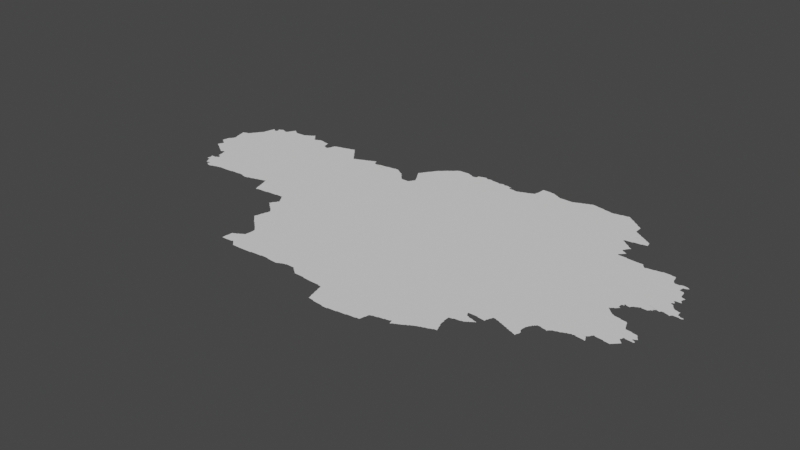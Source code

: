 # Source: kiev.blend  (saved by Blender 3.3.6; exported with 4.5.12 LTS)
import bpy
from mathutils import Matrix  # noqa: F401  (used for matrix-valued properties, if any)

bpy.ops.wm.read_factory_settings(use_empty=True)
scene = bpy.context.scene
scene.name = 'Scene'

# ---- collections
col_collection = bpy.data.collections.new('Collection'); scene.collection.children.link(col_collection)

# ---- node groups
ng_auto_smooth = bpy.data.node_groups.new('Auto Smooth', 'GeometryNodeTree')
_s = ng_auto_smooth.interface.new_socket(name='Geometry', in_out='OUTPUT', socket_type='NodeSocketGeometry')
_s = ng_auto_smooth.interface.new_socket(name='Geometry', in_out='INPUT', socket_type='NodeSocketGeometry')
_s = ng_auto_smooth.interface.new_socket(name='Angle', in_out='INPUT', socket_type='NodeSocketFloat')
_s.subtype = 'ANGLE'
_s.min_value = 0.0
_s.max_value = 3.142
ng_auto_smooth.is_modifier = True
_N = ng_auto_smooth.nodes; _L = ng_auto_smooth.links
n0 = _N.new('NodeGroupOutput'); n0.name = 'Group Output'; n0.location = (480, -100)
n1 = _N.new('NodeGroupInput'); n1.name = 'Group Input'; n1.location = (-420, -300)
n2 = _N.new('NodeGroupInput'); n2.name = 'Group Input.001'; n2.location = (-60, -100)
n3 = _N.new('GeometryNodeSetShadeSmooth'); n3.name = 'Set Shade Smooth'; n3.location = (120, -100)
n3.domain = 'EDGE'
n4 = _N.new('GeometryNodeSetShadeSmooth'); n4.name = 'Set Shade Smooth.001'; n4.location = (300, -100)
n5 = _N.new('GeometryNodeInputMeshEdgeAngle'); n5.name = 'Edge Angle'; n5.location = (-420, -220)
n6 = _N.new('GeometryNodeInputEdgeSmooth'); n6.name = 'Is Edge Smooth'; n6.location = (-60, -160)
n7 = _N.new('GeometryNodeInputShadeSmooth'); n7.name = 'Is Face Smooth'; n7.location = (-240, -340)
n8 = _N.new('FunctionNodeBooleanMath'); n8.name = 'Boolean Math'; n8.location = (-60, -220)
n9 = _N.new('FunctionNodeCompare'); n9.name = 'Compare'; n9.location = (-240, -180)
n9.operation = 'LESS_EQUAL'
_L.new(n5.outputs[0], n9.inputs[0])
_L.new(n4.outputs[0], n0.inputs[0])
_L.new(n1.outputs[1], n9.inputs[1])
_L.new(n9.outputs[0], n8.inputs[0])
_L.new(n7.outputs[0], n8.inputs[1])
_L.new(n2.outputs[0], n3.inputs[0])
_L.new(n6.outputs[0], n3.inputs[1])
_L.new(n3.outputs[0], n4.inputs[0])
_L.new(n8.outputs[0], n3.inputs[2])
n0.is_active_output = True

# ---- world
world_world = bpy.data.worlds.new('World'); scene.world = world_world
world_world.use_nodes = True; world_world.node_tree.nodes.clear()
_N = world_world.node_tree.nodes; _L = world_world.node_tree.links
n0 = _N.new('ShaderNodeOutputWorld'); n0.name = 'World Output'; n0.location = (300, 300)
n1 = _N.new('ShaderNodeBackground'); n1.name = 'Background'; n1.location = (10, 300)
n1.inputs[0].default_value = (0.05088, 0.05088, 0.05088, 1.0)
_L.new(n1.outputs[0], n0.inputs[0])
n0.is_active_output = True
world_world.color = (0.05088, 0.05088, 0.05088)
world_world.use_sun_shadow = False
world_world.sun_shadow_jitter_overblur = 0.0

# ---- meshes
me_mesh = bpy.data.meshes.new('Mesh')
me_mesh.from_pydata([(27.2, 50.56, -5.738e-08), (27.2, 50.61, -5.463e-08), (27.5, 50.24, -1.712e-07), (27.52, 50.23, -5.781e-08), (27.52, 50.23, -6.752e-08), (27.21, 50.55, -7.935e-08), (27.23, 50.54, -6.95e-08), (27.23, 50.55, -9.681e-08), (27.26, 50.4, 1.121e-07), (27.26, 50.4, -4.412e-08), (27.26, 50.52, -7.122e-08), (27.25, 50.53, -9.34e-08), (27.27, 50.39, -8.643e-08), (27.27, 50.41, -9.317e-08), (27.28, 50.44, -9.464e-08), (27.27, 50.51, -8.229e-08), (27.29, 50.45, -9.248e-08), (27.3, 50.48, -1.685e-07), (27.29, 50.5, -5.527e-08), (27.3, 50.5, -7.969e-08), (27.29, 50.51, -9.955e-08), (27.32, 50.36, -7.569e-08), (27.31, 50.37, -9.369e-08), (27.3, 50.48, -8.99e-08), (27.33, 50.35, -8.472e-08), (27.35, 50.34, -7.068e-08), (27.35, 50.35, -9.926e-08), (27.35, 50.42, -9.988e-08), (27.38, 50.32, -7.15e-08), (27.37, 50.33, -9.21e-08), (27.39, 50.31, -8.282e-08), (27.41, 50.3, -6.835e-08), (27.41, 50.31, -9.932e-08), (27.44, 50.28, -4.162e-08), (27.43, 50.29, -8.978e-08), (27.45, 50.27, -7.877e-08), (27.51, 50.81, -9.91e-08), (27.48, 50.26, -8.113e-08), (27.47, 50.27, -9.597e-08), (27.49, 50.25, -7.633e-08), (27.21, 50.61, -1.011e-07), (27.21, 50.66, -8.942e-08), (27.22, 50.68, -3.329e-08), (27.23, 50.69, -8.751e-08), (27.24, 50.7, -5.327e-08), (27.25, 50.71, -8.687e-08), (27.26, 50.73, -6.748e-08), (27.26, 50.82, -6.942e-08), (27.25, 50.89, -9.84e-08), (27.27, 50.73, -9.587e-08), (27.27, 50.75, -7.855e-08), (27.28, 50.77, -8.859e-08), (27.27, 50.81, -9.055e-08), (27.22, 50.98, -4.578e-08), (27.22, 51.01, -4.135e-08), (27.24, 50.9, -7.423e-08), (27.23, 50.97, -9.436e-08), (27.25, 51.01, -8.783e-08), (27.25, 51.02, -5.76e-08), (27.29, 51.03, -9.12e-08), (27.32, 51.04, -5.216e-08), (27.31, 51.03, -9.469e-08), (27.33, 51.05, -9.294e-08), (27.34, 51.07, -7.025e-08), (27.35, 51.07, -9.76e-08), (27.35, 51.09, -7.935e-08), (27.36, 51.1, -4.162e-08), (27.37, 51.11, -8.411e-08), (27.38, 51.12, -6.326e-08), (27.4, 51.15, -7.283e-08), (27.39, 51.13, -9.378e-08), (27.41, 51.15, -9.848e-08), (27.41, 51.17, -8.186e-08), (27.42, 51.18, -4.217e-08), (27.43, 51.19, -8.959e-08), (27.45, 51.21, -9.409e-08), (27.56, 49.91, -8.22e-08), (27.58, 49.9, -4.578e-08), (27.57, 49.91, -9.614e-08), (27.61, 49.9, -9.036e-08), (27.62, 49.87, -6.835e-08), (27.62, 49.88, -5.527e-08), (27.64, 49.84, -6.193e-08), (27.63, 49.85, -8.505e-08), (27.63, 49.89, -1.037e-07), (27.63, 49.89, -7.367e-08), (27.63, 49.88, -9.073e-08), (27.66, 49.8, -6.569e-08), (27.65, 49.83, -1.031e-07), (27.63, 49.87, -9.437e-08), (27.69, 49.8, -4.717e-08), (27.69, 49.81, -9.509e-08), (27.71, 49.77, -7.78e-08), (27.72, 49.78, -6.354e-08), (27.73, 49.76, -7.058e-08), (27.73, 49.77, -9.926e-08), (27.73, 49.79, -9.492e-08), (27.73, 49.81, -1.011e-07), (27.75, 49.75, -8.768e-08), (27.8, 49.73, -7.799e-08), (27.96, 50.63, -9.988e-08), (27.84, 49.74, -8.312e-08), (27.56, 49.94, -6.928e-08), (27.56, 49.99, -6.638e-08), (27.55, 50.01, -7.796e-08), (27.54, 50.24, -4.439e-08), (27.57, 49.95, -8.846e-08), (27.57, 49.99, -9.948e-08), (27.57, 50.01, -9.141e-08), (27.6, 50.19, -7.533e-08), (27.59, 50.25, -9.504e-08), (27.61, 50.01, -8.48e-08), (27.62, 50.09, -7.708e-08), (27.61, 50.19, -9.725e-08), (27.63, 50.01, -8.928e-08), (27.64, 50.02, -5.327e-08), (27.61, 50.16, -9.517e-08), (27.65, 50.03, -8.625e-08), (27.66, 50.08, -7.234e-08), (27.65, 50.09, -9.965e-08), (27.67, 50.03, -8.905e-08), (27.68, 50.05, -8.74e-08), (27.67, 50.07, -8.42e-08), (27.55, 50.25, -9.339e-08), (27.57, 50.25, -8.738e-08), (27.85, 49.75, -9.349e-08), (27.9, 49.76, -8.712e-08), (27.91, 49.77, -6.898e-08), (27.97, 49.78, -8.961e-08), (27.99, 49.78, -6.376e-08), (27.99, 49.79, -9.657e-08), (28.06, 49.79, -9.234e-08), (28.13, 49.79, -9.746e-08), (28.24, 49.8, -5.312e-08), (28.25, 49.81, -9.469e-08), (28.94, 50.37, -9.364e-08), (28.36, 49.81, -8.752e-08), (28.42, 49.82, -9.237e-08), (28.49, 49.81, -9.949e-08), (28.49, 49.8, -7.821e-08), (28.56, 49.79, -9.346e-08), (28.61, 49.8, -7.897e-08), (28.61, 49.81, -9.674e-08), (28.68, 49.82, -8.196e-08), (28.69, 49.83, -9.836e-08), (28.75, 49.84, -9.654e-08), (28.75, 49.85, -9.541e-08), (29.0, 49.6, -7.427e-08), (29.03, 49.6, -4.756e-08), (28.82, 49.86, -3.813e-08), (28.83, 49.87, -9.765e-08), (28.88, 49.88, -8.953e-08), (28.89, 49.89, -9.96e-08), (28.92, 49.84, -8.333e-08), (28.91, 49.89, -9.252e-08), (28.94, 49.78, -8.167e-08), (28.93, 49.83, -9.809e-08), (28.96, 49.71, -6.144e-08), (28.95, 49.77, -9.211e-08), (28.98, 49.64, -5.237e-08), (28.97, 49.69, -8.421e-08), (28.97, 49.71, -9.749e-08), (28.99, 49.63, -9.136e-08), (29.03, 49.61, -9.23e-08), (29.21, 49.62, -9.461e-08), (29.21, 49.63, -9.804e-08), (29.39, 49.64, -9.334e-08), (29.39, 49.65, -9.948e-08), (29.66, 48.94, -6.703e-08), (29.65, 48.95, -8.282e-08), (29.68, 48.92, -8.021e-08), (29.67, 48.93, -9.399e-08), (29.7, 48.9, -6.326e-08), (29.69, 48.91, -8.835e-08), (29.72, 48.88, -5.327e-08), (29.71, 48.89, -8.928e-08), (29.74, 48.86, -7.094e-08), (29.73, 48.87, -8.857e-08), (29.76, 48.84, -4.162e-08), (29.75, 48.85, -8.602e-08), (29.63, 49.28, -7.166e-08), (29.66, 48.98, -6.639e-08), (29.66, 49.26, -6.633e-08), (29.65, 49.27, -9.26e-08), (29.67, 48.99, -8.499e-08), (29.68, 49.06, -3.95e-08), (29.68, 49.24, -7.614e-08), (29.67, 49.25, -9.099e-08), (29.69, 49.07, -9.183e-08), (29.7, 49.22, -4.162e-08), (29.69, 49.23, -9.349e-08), (29.7, 49.13, -9.058e-08), (29.71, 49.13, -9.813e-08), (29.72, 49.19, -7.937e-08), (29.71, 49.21, -8.764e-08), (29.88, 49.35, -9.988e-08), (29.5, 49.38, -1.278e-07), (29.51, 49.38, -1.086e-07), (29.51, 49.39, -6.326e-08), (29.52, 49.39, -9.172e-08), (29.52, 49.41, -6.95e-08), (29.54, 49.36, -6.597e-08), (29.53, 49.37, -9.713e-08), (29.53, 49.41, -9.395e-08), (29.53, 49.43, -7.877e-08), (29.54, 49.44, -4.162e-08), (29.54, 49.59, -7.195e-08), (29.56, 49.34, -5.868e-08), (29.55, 49.35, -9.038e-08), (29.55, 49.45, -8.707e-08), (29.56, 49.46, -6.354e-08), (29.56, 49.56, -6.193e-08), (29.55, 49.57, -8.409e-08), (29.55, 49.59, -9.843e-08), (29.58, 49.32, -4.217e-08), (29.57, 49.33, -8.814e-08), (29.57, 49.47, -9.5e-08), (29.57, 49.49, -7.577e-08), (29.58, 49.52, -1.395e-07), (29.57, 49.55, -9.306e-08), (29.59, 49.31, -8.765e-08), (29.59, 49.49, -9.926e-08), (29.59, 49.51, -6.602e-08), (29.59, 49.51, 5.839e-08), (29.58, 49.5, -6.076e-08), (29.59, 49.52, -8.931e-08), (29.61, 49.29, -7.698e-08), (29.61, 49.31, -9.735e-08), (29.84, 49.81, -9.598e-08), (29.63, 49.29, -9.76e-08), (29.49, 49.65, -8.839e-08), (29.52, 49.62, -4.412e-08), (29.51, 49.63, -8.435e-08), (29.51, 49.65, -9.977e-08), (29.53, 49.61, -9.196e-08), (29.79, 48.21, -9.041e-08), (29.79, 48.28, -9.186e-08), (29.8, 48.32, -8.8e-08), (29.86, 48.21, -9.197e-08), (29.97, 48.23, -1.008e-07), (29.97, 48.22, -6.943e-08), (30.0, 48.22, -6.126e-08), (29.99, 48.23, -9.826e-08), (30.02, 48.2, -6.126e-08), (30.01, 48.21, -8.746e-08), (30.04, 48.18, -8.041e-08), (30.03, 48.19, -9.185e-08), (30.06, 48.16, -5.868e-08), (30.05, 48.17, -8.823e-08), (30.07, 48.15, -8.874e-08), (29.8, 48.38, -1.044e-07), (29.8, 48.37, -8.219e-08), (29.83, 48.39, -9.545e-08), (29.84, 48.4, -1.025e-07), (29.87, 48.41, -9.597e-08), (29.88, 48.42, -6.193e-08), (29.89, 48.43, -8.808e-08), (29.91, 48.43, -9.848e-08), (29.91, 48.44, -8.207e-08), (29.93, 48.45, -8.848e-08), (29.94, 48.46, -7.612e-08), (29.97, 48.47, -9.493e-08), (29.97, 48.49, -8.811e-08), (29.98, 48.56, -9.19e-08), (29.98, 48.63, -7.491e-08), (31.49, 50.71, -9.418e-08), (29.77, 48.83, -5.98e-08), (29.79, 48.81, -7.894e-08), (29.81, 48.79, -7.766e-08), (29.81, 48.81, -9.535e-08), (29.75, 48.95, -9.988e-08), (29.83, 48.77, -7.468e-08), (29.83, 48.79, -9.886e-08), (29.85, 48.76, -7.037e-08), (29.85, 48.77, -9.441e-08), (29.87, 48.74, -6.973e-08), (29.87, 48.75, -9.587e-08), (29.9, 48.72, -6.703e-08), (29.89, 48.73, -9.399e-08), (29.92, 48.7, -6.126e-08), (29.91, 48.71, -9.295e-08), (29.94, 48.68, -7.632e-08), (29.93, 48.69, -9.622e-08), (29.96, 48.66, -7.577e-08), (29.95, 48.67, -9.847e-08), (29.97, 48.65, -8.718e-08), (30.12, 48.15, -9.727e-08), (30.19, 48.15, -9.251e-08), (30.23, 48.38, -9.988e-08), (30.22, 48.15, -9.338e-08), (30.4, 48.16, -9.373e-08), (30.41, 48.17, -9.175e-08), (30.58, 48.18, -8.267e-08), (30.59, 48.19, -9.712e-08), (30.65, 48.19, -9.373e-08), (30.71, 48.19, -9.982e-08), (30.71, 48.18, -8.606e-08), (27.28, 50.38, -9.085e-08), (27.3, 50.49, -7.675e-08), (27.62, 49.89, 3.329e-08), (27.76, 49.74, -1.015e-07), (29.5, 49.38, 2.88e-07), (29.78, 48.82, 3.329e-08), (27.44, 51.2, -6.354e-08), (27.46, 51.23, -7.491e-08), (27.47, 51.23, -9.348e-08), (27.48, 51.3, -9.723e-08), (27.49, 51.31, -9.522e-08), (27.5, 51.38, -6.796e-08), (27.51, 51.39, -9.879e-08), (27.52, 51.44, -7.874e-08), (27.53, 51.43, -9.508e-08), (27.52, 51.44, -6.633e-08), (27.55, 51.41, -8.231e-08), (27.55, 51.42, -7.299e-08), (27.59, 51.4, -7.516e-08), (27.6, 51.46, -5.438e-08), (27.59, 51.47, -4.162e-08), (27.59, 51.48, -1.339e-07), (27.59, 51.47, -8.243e-08), (27.6, 51.48, -8.99e-08), (27.6, 51.48, -4.217e-08), (27.61, 51.41, -7.537e-08), (27.61, 51.43, -9.686e-08), (27.61, 51.45, -9.518e-08), (27.63, 51.49, -9.702e-08), (27.64, 51.5, -5.868e-08), (27.65, 51.51, -8.939e-08), (27.67, 51.51, -8.983e-08), (27.7, 51.5, -7.816e-08), (27.71, 51.49, -9.51e-08), (27.75, 51.48, -8.789e-08), (27.77, 51.49, -8.785e-08), (27.78, 51.51, -6.516e-08), (27.79, 51.51, -9.681e-08), (27.79, 51.53, -8.324e-08), (27.8, 51.54, -5.438e-08), (27.81, 51.55, -9.41e-08), (27.82, 51.58, -1.062e-07), (27.83, 51.59, -9.491e-08), (27.84, 51.61, -7.167e-08), (28.37, 51.48, -9.988e-08), (27.84, 51.62, -7.483e-08), (27.85, 51.62, -7.221e-08), (27.84, 51.62, -3.329e-08), (27.87, 51.6, -5.918e-08), (27.89, 51.59, -8.804e-08), (27.91, 51.57, -9.642e-08), (27.91, 51.58, -7.01e-08), (27.93, 51.57, -8.344e-08), (27.95, 51.56, -7.039e-08), (28.08, 51.57, -9.149e-08), (28.11, 51.57, -9.681e-08), (28.11, 51.58, -6.95e-08), (28.13, 51.59, -8.941e-08), (28.14, 51.6, -8.36e-08), (28.21, 51.63, -9.966e-08), (28.17, 51.61, -9.5e-08), (28.18, 51.62, -5.771e-08), (28.19, 51.63, -8.808e-08), (28.21, 51.64, -7.068e-08), (28.23, 51.65, -8.98e-08), (28.24, 51.66, -4.412e-08), (28.25, 51.67, -8.192e-08), (28.29, 51.63, -9.054e-08), (28.27, 51.65, -9.399e-08), (28.26, 51.67, -7.166e-08), (28.33, 51.57, -9.857e-08), (28.32, 51.6, -6.18e-08), (28.31, 51.61, -8.242e-08), (28.28, 51.64, -6.023e-08), (28.3, 51.62, -4.412e-08), (28.33, 51.59, -7.877e-08), (28.35, 51.55, -9.492e-08), (28.34, 51.57, -7.166e-08), (28.37, 51.55, -8.238e-08), (28.39, 51.55, -9.419e-08), (28.4, 51.56, -7.061e-08), (28.43, 51.57, -9.317e-08), (28.44, 51.58, -4.439e-08), (28.46, 51.59, -7.222e-08), (28.65, 51.53, -9.288e-08), (28.66, 51.52, -8.052e-08), (28.67, 51.45, -9.247e-08), (28.7, 51.44, -3.842e-08), (28.71, 51.43, -9.025e-08), (28.75, 51.42, -8.091e-08), (28.77, 51.43, -8.87e-08), (28.78, 51.46, -7.879e-08), (28.79, 51.47, -9.339e-08), (28.54, 51.58, -4.484e-08), (28.55, 51.57, -9.521e-08), (28.65, 51.56, -8.714e-08), (28.8, 51.52, -9.346e-08), (28.81, 51.53, -9.614e-08), (28.81, 51.55, -7.89e-08), (28.83, 51.55, -9.024e-08), (28.84, 51.56, -7.632e-08), (28.89, 51.57, -9.164e-08), (28.9, 51.58, -8.26e-08), (28.97, 51.59, -9.316e-08), (28.98, 51.6, -7.632e-08), (29.03, 51.61, -8.942e-08), (29.11, 51.63, -9.895e-08), (29.12, 51.64, -6.789e-08), (29.29, 51.49, -9.58e-08), (29.27, 51.51, -9.323e-08), (29.28, 51.5, -8.075e-08), (29.31, 51.45, -9.637e-08), (29.3, 51.48, -7.045e-08), (29.31, 51.47, -8.346e-08), (29.4, 51.37, -9.764e-08), (29.38, 51.37, -9.544e-08), (29.33, 51.43, -9.76e-08), (29.33, 51.45, -7.627e-08), (29.37, 51.39, -9.094e-08), (29.35, 51.41, -9.399e-08), (29.34, 51.43, -7.166e-08), (29.36, 51.4, -6.023e-08), (29.38, 51.38, -5.527e-08), (29.4, 51.38, -5.78e-08), (29.43, 51.39, -9.121e-08), (29.17, 51.63, -9.746e-08), (29.15, 51.65, -8.796e-08), (29.19, 51.61, -9.151e-08), (29.17, 51.65, -7.412e-08), (29.18, 51.62, -6.873e-08), (29.23, 51.55, -9.721e-08), (29.22, 51.58, -6.941e-08), (29.21, 51.59, -8.768e-08), (29.2, 51.6, -5.327e-08), (29.23, 51.57, -7.999e-08), (29.25, 51.53, -9.587e-08), (29.25, 51.55, -7.577e-08), (29.26, 51.53, -6.796e-08), (29.45, 51.39, -9.927e-08), (29.45, 51.4, -8.69e-08), (29.49, 51.41, -9.204e-08), (29.5, 51.42, -8.181e-08), (29.53, 51.43, -9.317e-08), (29.54, 51.44, -7.984e-08), (29.77, 51.45, -1.045e-07), (29.59, 51.45, -9.729e-08), (29.57, 51.45, -8.953e-08), (29.59, 51.46, -9.583e-08), (29.63, 51.47, -9.77e-08), (29.63, 51.48, -8.712e-08), (29.67, 51.49, -9.51e-08), (29.68, 51.5, -7.659e-08), (29.75, 51.47, -1.019e-07), (29.71, 51.51, -9.221e-08), (29.76, 51.47, -9.325e-08), (29.74, 51.52, -4.659e-08), (29.75, 51.49, -8.761e-08), (29.72, 51.52, -4.162e-08), (29.73, 51.52, -6.936e-08), (30.05, 51.37, -9.988e-08), (29.79, 51.44, -8.989e-08), (29.87, 51.45, -9.44e-08), (29.87, 51.46, -8.775e-08), (30.01, 51.47, -9.646e-08), (30.01, 51.48, -6.607e-08), (30.13, 51.49, -1.014e-07), (30.14, 51.5, -5.655e-08), (30.19, 51.5, -8.078e-08), (30.21, 51.49, -9.208e-08), (30.2, 51.5, -5.28e-08), (30.24, 51.48, -9.814e-08), (30.27, 51.45, -9.706e-08), (30.25, 51.47, -8.708e-08), (30.27, 51.46, -6.835e-08), (30.3, 51.44, -1.239e-07), (30.31, 51.43, -9.31e-08), (30.41, 51.33, -9.918e-08), (30.35, 51.39, -9.896e-08), (30.34, 51.42, -9.632e-08), (30.37, 51.37, -9.672e-08), (30.35, 51.41, -8.094e-08), (30.39, 51.35, -9.496e-08), (30.37, 51.39, -7.766e-08), (30.39, 51.37, -7.491e-08), (30.43, 51.31, -9.125e-08), (30.4, 51.35, -6.973e-08), (30.44, 51.3, -7.634e-08), (30.42, 51.32, -6.354e-08), (30.46, 51.28, -7.248e-08), (30.45, 51.29, -8.814e-08), (30.47, 51.27, -9.518e-08), (30.57, 51.27, -8.848e-08), (30.58, 51.51, -6.928e-08), (30.59, 51.27, -8.95e-08), (30.6, 51.28, -4.217e-08), (30.6, 51.48, -6.538e-08), (30.59, 51.49, -8.499e-08), (30.59, 51.51, -9.926e-08), (30.61, 51.29, -9.486e-08), (30.62, 51.31, -6.835e-08), (30.62, 51.44, -9.482e-08), (30.61, 51.47, -9.597e-08), (30.63, 51.31, -9.76e-08), (30.63, 51.33, -8.282e-08), (30.64, 51.34, -4.412e-08), (30.64, 51.4, -1.198e-07), (30.63, 51.43, -9.317e-08), (30.65, 51.35, -9.182e-08), (30.66, 51.37, -7.635e-08), (30.65, 51.39, -9.006e-08), (30.77, 51.76, -9.988e-08), (30.75, 51.38, -9.988e-08), (30.54, 51.58, -5.438e-08), (30.53, 51.59, -8.727e-08), (30.53, 51.61, -8.567e-08), (30.54, 51.62, -6.193e-08), (30.56, 51.54, -9.222e-08), (30.55, 51.57, -9.206e-08), (30.55, 51.63, -9.492e-08), (30.56, 51.65, -7.299e-08), (30.57, 51.53, -8.838e-08), (30.57, 51.65, -9.927e-08), (30.57, 51.67, -8.309e-08), (30.58, 51.68, -4.412e-08), (30.59, 51.69, -9.083e-08), (30.6, 51.71, -6.95e-08), (30.61, 51.71, -9.385e-08), (30.61, 51.73, -7.814e-08), (30.62, 51.74, -3.329e-08), (30.63, 51.75, -8.67e-08), (30.64, 51.76, -5.868e-08), (30.65, 51.77, -9.493e-08), (30.66, 51.79, -7.412e-08), (30.67, 51.79, -9.848e-08), (30.67, 51.81, -8.229e-08), (30.68, 51.82, -4.412e-08), (30.69, 51.83, -9.003e-08), (30.7, 51.85, -6.516e-08), (30.71, 51.85, -9.587e-08), (27.88, 51.6, 3.329e-08), (29.04, 51.62, -5.287e-08), (30.87, 48.17, -9.008e-08), (30.9, 48.18, -8.065e-08), (30.91, 48.19, -9.317e-08), (30.94, 48.2, -8.702e-08), (30.95, 48.21, -7.036e-08), (30.99, 48.22, -6.551e-08), (31.01, 48.22, -4.756e-08), (31.01, 48.23, -9.666e-08), (31.07, 48.23, -9.221e-08), (31.13, 48.23, -9.841e-08), (31.16, 48.22, -6.326e-08), (31.15, 48.23, -9.306e-08), (31.18, 48.2, -4.217e-08), (31.17, 48.21, -8.553e-08), (31.19, 48.19, -8.269e-08), (31.21, 48.17, -7.627e-08), (31.21, 48.19, -9.956e-08), (31.23, 48.16, -7.132e-08), (31.23, 48.17, -9.606e-08), (31.26, 48.14, -6.126e-08), (31.25, 48.15, -9.353e-08), (31.27, 48.13, -8.842e-08), (31.38, 48.13, -9.698e-08), (31.43, 48.12, -7.044e-08), (31.43, 48.13, -9.926e-08), (31.59, 48.11, -9.125e-08), (31.64, 48.11, -9.97e-08), (31.8, 47.94, -8.122e-08), (31.79, 48.01, -9.766e-08), (31.82, 47.86, -1.132e-07), (31.81, 47.93, -9.46e-08), (31.84, 47.8, -1.091e-07), (31.83, 47.85, -8.585e-08), (31.93, 47.79, -9.535e-08), (31.93, 47.78, -5.675e-08), (32.09, 47.77, -9.948e-08), (32.53, 48.54, -9.988e-08), (31.71, 48.11, -9.56e-08), (31.72, 48.1, -3.02e-08), (31.83, 48.19, -9.988e-08), (31.75, 48.1, -6.187e-08), (31.77, 48.09, -8.553e-08), (33.98, 50.03, -9.988e-08), (32.1, 47.76, -8.387e-08), (32.14, 47.76, -8.639e-08), (32.35, 47.88, -9.988e-08), (32.19, 47.77, -9.239e-08), (32.32, 47.78, -8.855e-08), (32.33, 47.79, -9.38e-08), (32.46, 47.8, -9.471e-08), (32.47, 47.81, -9.298e-08), (32.6, 47.82, -8.654e-08), (32.63, 48.02, -9.988e-08), (32.61, 47.83, -9.458e-08), (32.65, 47.83, -9.109e-08), (32.66, 47.84, -6.391e-08), (32.67, 47.89, -9.286e-08), (32.67, 47.91, -9.926e-08), (32.68, 47.91, -8.646e-08), (32.69, 47.97, -9.339e-08), (32.71, 47.98, -6.187e-08), (32.72, 47.98, -5.782e-08), (32.73, 47.99, -9.251e-08), (32.8, 48.0, -9.001e-08), (32.81, 48.01, -9.498e-08), (32.89, 48.02, -9.308e-08), (32.89, 48.03, -9.713e-08), (32.92, 48.03, -8.408e-08), (33.24, 51.89, -9.988e-08), (33.0, 48.0, -3.329e-08), (33.01, 47.99, -7.492e-08), (33.02, 48.0, -5.771e-08), (32.97, 48.04, -6.049e-08), (32.97, 48.05, -9.965e-08), (32.99, 48.05, -8.154e-08), (33.09, 48.27, -9.988e-08), (33.03, 48.01, -9.5e-08), (33.06, 48.02, -9.641e-08), (33.07, 48.03, -9.164e-08), (33.1, 48.04, -9.175e-08), (33.11, 48.05, -9.095e-08), (33.14, 48.06, -6.902e-08), (33.15, 48.07, -8.594e-08), (33.17, 48.08, -7.01e-08), (33.17, 48.09, -9.848e-08), (33.21, 48.1, -9.081e-08), (33.19, 48.09, -8.566e-08), (33.21, 48.11, -9.913e-08), (33.24, 48.12, -9.461e-08), (33.25, 48.13, -9.565e-08), (33.28, 48.14, -1.197e-07), (33.52, 49.34, -9.988e-08), (33.29, 48.15, -9.328e-08), (33.33, 48.16, -8.482e-08), (33.33, 48.17, -9.564e-08), (33.35, 48.17, -8.953e-08), (33.49, 48.35, -1.012e-07), (33.38, 48.18, -8.065e-08), (33.39, 48.19, -9.529e-08), (33.41, 48.19, -7.165e-08), (33.44, 48.2, -4.439e-08), (33.45, 48.21, -9.782e-08), (33.49, 48.22, -8.756e-08), (33.49, 48.23, -9.926e-08), (33.51, 48.29, -9.883e-08), (33.51, 48.23, -9.65e-08), (33.51, 48.31, -9.316e-08), (33.53, 48.25, -2.086e-07), (33.54, 48.24, 1.165e-07), (33.53, 48.23, -6.076e-08), (33.52, 48.23, -4.439e-08), (33.52, 48.24, -9.427e-08), (33.52, 48.29, -7.52e-08), (33.47, 48.45, -9.857e-08), (33.48, 48.4, -8.869e-08), (33.47, 48.53, -9.355e-08), (33.47, 48.55, -9.97e-08), (33.48, 48.45, -4.786e-08), (33.5, 48.35, -5.993e-08), (33.53, 48.56, -7.844e-08), (33.53, 48.57, -9.136e-08), (33.63, 48.58, -8.566e-08), (33.59, 48.77, -9.596e-08), (33.6, 48.76, -8.089e-08), (33.59, 48.79, -9.244e-08), (33.73, 48.88, -9.988e-08), (33.91, 51.24, -9.988e-08), (33.63, 48.59, -9.77e-08), (33.72, 48.7, -1.05e-07), (33.66, 48.59, -6.794e-08), (33.68, 48.6, -4.217e-08), (33.69, 48.61, -8.978e-08), (33.71, 48.63, -9.486e-08), (33.71, 48.62, -6.95e-08), (33.73, 48.63, -7.935e-08), (33.74, 48.64, -4.162e-08), (33.61, 48.73, -9.393e-08), (33.61, 48.79, -8.891e-08), (33.65, 48.71, -9.53e-08), (33.65, 48.72, -1.312e-08), (33.73, 48.79, -9.575e-08), (33.73, 48.69, -9.262e-08), (33.75, 48.65, -9.19e-08), (33.74, 48.78, -6.7e-08), (33.77, 48.66, -6.516e-08), (33.77, 48.67, -9.677e-08), (33.79, 48.67, -7.544e-08), (33.79, 48.68, -5.845e-08), (33.84, 48.77, -4.443e-08), (33.85, 48.78, 7.148e-08), (33.85, 48.77, -5.621e-08), (33.85, 48.79, -8.894e-08), (33.85, 48.81, -9.848e-08), (33.87, 48.85, -9.512e-08), (33.86, 48.81, -8.66e-08), (33.88, 48.86, -7.492e-08), (33.89, 48.89, -9.194e-08), (33.91, 48.89, -8.45e-08), (33.94, 48.88, -7.188e-08), (33.93, 48.89, -9.624e-08), (34.21, 49.04, -9.988e-08), (33.99, 48.87, -9.54e-08), (34.0, 48.86, -7.914e-08), (34.03, 48.85, -9.307e-08), (34.05, 48.84, -8.731e-08), (34.05, 48.85, -9.926e-08), (34.1, 48.82, -7.79e-08), (34.09, 48.83, -9.339e-08), (34.15, 48.81, -9.293e-08), (34.15, 48.8, -7.927e-08), (34.2, 48.78, -8.462e-08), (34.19, 48.79, -1.023e-07), (34.25, 48.77, -9.253e-08), (34.26, 48.76, -6.709e-08), (34.29, 48.75, -1.052e-07), (34.33, 48.81, -9.42e-08), (34.33, 48.83, -9.583e-08), (34.31, 48.74, -1.393e-07), (34.31, 48.75, -6.716e-08), (34.31, 48.76, -6.859e-08), (34.31, 48.77, -9.597e-08), (34.31, 48.85, -8.544e-08), (34.3, 48.89, -7.509e-08), (34.31, 48.97, -9.652e-08), (34.32, 48.78, -5.375e-08), (34.32, 48.85, -7.167e-08), (34.32, 48.98, -4.046e-08), (34.33, 49.01, -8.46e-08), (34.34, 49.02, -3.329e-08), (34.35, 49.03, -7.999e-08), (34.35, 49.05, -9.46e-08), (34.37, 49.05, -7.732e-08), (34.37, 49.07, -9.926e-08), (34.39, 49.09, -9.727e-08), (34.68, 49.42, -9.988e-08), (34.39, 49.07, -7.382e-08), (34.41, 49.09, -8.119e-08), (34.41, 49.09, -8.437e-08), (34.42, 49.09, -4.861e-08), (34.43, 49.09, -9.38e-08), (34.46, 49.08, -8.401e-08), (34.45, 49.09, -9.692e-08), (34.53, 49.07, -9.46e-08), (34.54, 49.06, -4.606e-08), (34.55, 49.06, -6.564e-08), (34.55, 49.07, -9.508e-08), (34.57, 49.09, -9.385e-08), (34.74, 51.01, -9.988e-08), (34.39, 51.25, -9.87e-08), (34.56, 49.08, -5.771e-08), (34.59, 49.1, -6.68e-08), (34.59, 49.11, -9.926e-08), (34.61, 49.11, -9.095e-08), (34.64, 49.12, -7.725e-08), (34.65, 49.13, -9.652e-08), (34.68, 49.13, -7.98e-08), (34.7, 49.14, -6.496e-08), (34.71, 49.15, -9.901e-08), (34.75, 49.17, -9.955e-08), (34.75, 49.16, -8.134e-08), (34.77, 49.17, -8.774e-08), (34.9, 49.26, -9.988e-08), (34.8, 49.18, -4.528e-08), (34.81, 49.19, -9.51e-08), (34.82, 49.19, -7.217e-08), (34.83, 49.18, -8.784e-08), (34.85, 49.19, -9.528e-08), (34.87, 49.18, -8.44e-08), (34.87, 49.19, -9.926e-08), (34.93, 50.15, -9.638e-08), (34.85, 49.98, -9.887e-08), (34.85, 50.0, -9.739e-08), (34.88, 49.96, -7.902e-08), (34.87, 49.97, -8.928e-08), (34.86, 49.98, -5.327e-08), (34.87, 50.0, -2.593e-07), (34.87, 50.01, -9.14e-08), (35.04, 50.9, -9.988e-08), (34.65, 51.21, -9.993e-08), (34.67, 51.19, -9.611e-08), (34.66, 51.21, -8.066e-08), (34.68, 51.18, -6.87e-08), (34.69, 51.17, -9.328e-08), (34.71, 51.17, -9.621e-08), (34.72, 51.18, -7.587e-08), (34.83, 51.19, -9.347e-08), (34.86, 51.2, -8.132e-08), (34.99, 49.17, -1.076e-07), (34.97, 49.24, -9.739e-08), (34.97, 49.26, -8.211e-08), (34.99, 49.21, -9.234e-08), (34.98, 49.24, -7.14e-08), (34.98, 49.26, -4.217e-08), (34.99, 49.27, -8.331e-08), (35.01, 49.16, 7.006e-08), (35.01, 49.17, -7.712e-08), (35.01, 49.16, -8.346e-08), (35.0, 49.19, -7.753e-08), (35.0, 49.2, -4.162e-08), (35.0, 49.28, -7.41e-08), (35.02, 49.16, -3.329e-08), (35.01, 49.29, -7.877e-08), (35.01, 49.31, -9.783e-08), (35.03, 49.33, -9.832e-08), (35.02, 49.31, -7.391e-08), (35.05, 49.32, -8.234e-08), (35.05, 49.33, -9.93e-08), (35.2, 49.46, -9.988e-08), (35.17, 49.31, -9.426e-08), (35.18, 49.3, -7.135e-08), (34.95, 49.89, -9.823e-08), (34.93, 49.91, -9.554e-08), (34.95, 49.9, -8.567e-08), (34.99, 49.87, -9.133e-08), (34.99, 49.88, -4.661e-08), (35.09, 49.86, -8.448e-08), (35.09, 49.85, -9.568e-08), (35.18, 49.84, -8.186e-08), (35.23, 49.73, -9.921e-08), (35.2, 49.82, -7.979e-08), (35.19, 49.83, -9.114e-08), (35.21, 49.77, -9.761e-08), (34.9, 49.94, -8.066e-08), (34.89, 49.95, -9.185e-08), (34.89, 50.02, -7.391e-08), (34.89, 50.03, -9.513e-08), (34.91, 49.93, -9.306e-08), (34.91, 50.03, -7.948e-08), (34.93, 50.05, -8.18e-08), (34.93, 50.09, -9.672e-08), (34.92, 49.92, -6.703e-08), (34.94, 50.07, -9.646e-08), (34.94, 50.06, -5.28e-08), (34.96, 50.07, -1.177e-07), (34.95, 50.07, -9.073e-08), (34.95, 50.09, -7.584e-08), (34.95, 50.16, -7.816e-08), (34.96, 50.17, -1.062e-07), (34.96, 50.19, -9.865e-08), (34.96, 50.07, -4.395e-08), (34.97, 50.16, -5.845e-08), (34.97, 50.17, -4.162e-08), (34.98, 50.18, -3.794e-08), (34.97, 50.16, -4.861e-08), (34.98, 50.19, -9.24e-08), (35.03, 50.17, -8.932e-08), (35.04, 50.17, -6.796e-08), (35.05, 50.19, -9.317e-08), (35.06, 50.2, -6.126e-08), (35.07, 50.21, -9.294e-08), (35.1, 50.22, -7.772e-08), (35.11, 50.23, -9.317e-08), (35.14, 50.24, 1.96e-08), (35.16, 50.24, -3.12e-08), (35.25, 50.24, -9.28e-08), (35.11, 50.4, -9.988e-08), (35.12, 50.26, -4.994e-08), (35.14, 50.25, -9.739e-08), (35.16, 50.25, -1.016e-07), (34.93, 51.21, -9.52e-08), (35.06, 51.22, -8.701e-08), (35.15, 51.11, -9.71e-08), (35.14, 51.18, -9.363e-08), (35.13, 51.19, -9.212e-08), (35.16, 51.1, -6.931e-08), (35.17, 51.07, -8.795e-08), (35.16, 51.09, -7.14e-08), (35.19, 51.05, -9.65e-08), (35.19, 51.06, -6.835e-08), (35.27, 49.29, -8.674e-08), (35.33, 49.43, -9.815e-08), (35.28, 49.3, -6.126e-08), (35.29, 49.31, -9.185e-08), (35.31, 49.45, -9.591e-08), (35.3, 49.32, -7.735e-08), (35.31, 49.33, -9.067e-08), (35.31, 49.47, -9.445e-08), (35.32, 49.34, -5.327e-08), (35.33, 49.35, -8.928e-08), (35.35, 49.41, -9.769e-08), (35.34, 49.42, -7.616e-08), (35.32, 49.44, -6.126e-08), (35.32, 49.47, -4.818e-08), (35.33, 49.51, -9.692e-08), (35.43, 49.55, -1.032e-07), (35.34, 49.36, -7.249e-08), (35.35, 49.37, -8.768e-08), (35.35, 49.5, -8.285e-08), (35.35, 49.51, -9.704e-08), (35.36, 49.38, -4.217e-08), (35.37, 49.39, -7.621e-08), (35.36, 49.4, -4.217e-08), (35.43, 49.53, -9.926e-08), (35.47, 49.49, -9.914e-08), (35.45, 49.53, -8.737e-08), (35.46, 49.56, -1.053e-07), (35.47, 49.57, -9.152e-08), (35.47, 49.51, -9.681e-08), (35.47, 49.52, -6.249e-08), (35.47, 49.59, -9.079e-08), (35.48, 49.5, -4.578e-08), (35.48, 49.51, -6.326e-08), (35.48, 49.57, -5.771e-08), (35.48, 49.58, -4.162e-08), (35.22, 49.77, -8.808e-08), (35.21, 49.79, -8.737e-08), (35.25, 49.69, -9.634e-08), (35.24, 49.72, -7.668e-08), (35.35, 49.67, -9.598e-08), (35.35, 49.68, -8.973e-08), (35.43, 49.65, -9.506e-08), (35.43, 49.66, -8.447e-08), (35.45, 49.61, -9.926e-08), (35.45, 49.63, -8.536e-08), (35.44, 49.64, -6.538e-08), (35.46, 49.61, -6.928e-08), (35.25, 50.25, -9.457e-08), (35.26, 50.25, -5.916e-08), (35.27, 50.27, -8.794e-08), (35.29, 50.3, -9.481e-08), (35.29, 50.28, -9.073e-08), (35.32, 50.28, 1.081e-07), (35.32, 50.28, -3.909e-07), (35.31, 50.28, -1.525e-07), (35.3, 50.3, -6.326e-08), (35.31, 50.31, -9.282e-08), (35.33, 50.32, -6.909e-08), (35.35, 50.31, -9.465e-08), (35.38, 50.3, -5.438e-08), (35.38, 50.31, -8.62e-08), (35.38, 50.32, -9.695e-08), (35.37, 50.31, -8.279e-08), (35.38, 50.31, -9.739e-08), (35.38, 50.3, -4.162e-08), (35.38, 50.31, -4.619e-08), (35.39, 50.33, -9.393e-08), (35.42, 50.56, -9.366e-08), (35.43, 50.33, -9.116e-08), (35.49, 50.47, -9.948e-08), (35.47, 50.49, -9.684e-08), (35.44, 50.32, -8.866e-08), (35.46, 50.51, -9.057e-08), (35.45, 50.51, -9.628e-08), (35.43, 50.55, -8.245e-08), (35.44, 50.54, -1.081e-07), (35.5, 50.3, -1.04e-07), (35.49, 50.31, -9.594e-08), (35.49, 50.48, -6.3e-08), (35.52, 50.3, 2.229e-08), (35.52, 50.31, -8.99e-08), (35.52, 50.32, -7.881e-08), (35.52, 50.31, -7.855e-08), (35.55, 50.45, -1.033e-07), (35.39, 50.65, -9.949e-08), (35.39, 50.59, -1.048e-07), (35.41, 50.81, -9.655e-08), (35.39, 50.91, -9.571e-08), (35.39, 50.57, -9.681e-08), (35.39, 50.64, -9.427e-08), (35.41, 50.6, -7.192e-08), (35.42, 50.6, -1.911e-08), (35.42, 50.61, -9.022e-08), (35.41, 50.63, -8.2e-08), (35.4, 50.64, -4.412e-08), (35.41, 50.66, -9.508e-08), (35.42, 50.8, -7.268e-08), (35.42, 50.61, -4.162e-08), (35.43, 50.79, -9.246e-08), (35.48, 50.66, -8.506e-08), (35.47, 50.69, -8.126e-08), (35.46, 50.71, -9.832e-08), (35.47, 50.78, -8.661e-08), (35.48, 50.68, -8.118e-08), (35.47, 50.75, -9.603e-08), (35.48, 50.78, -4.996e-08), (35.49, 50.67, -8.633e-08), (35.48, 50.76, -5.375e-08), (35.22, 51.05, -8.633e-08), (35.27, 51.05, -9.523e-08), (35.27, 51.06, -8.14e-08), (35.33, 50.99, -9.509e-08), (35.31, 51.07, -9.721e-08), (35.39, 50.92, -9.444e-08), (35.33, 50.93, -9.503e-08), (35.32, 50.95, -8.807e-08), (35.33, 51.01, -9.926e-08), (35.35, 51.01, -8.972e-08), (35.38, 51.02, -8.584e-08), (35.39, 51.05, -1.014e-07), (35.38, 51.06, -8.212e-08), (35.39, 51.03, -9.603e-08), (35.4, 50.9, -5.227e-08), (35.41, 51.03, -6.275e-08), (35.4, 51.03, -3.873e-07), (35.4, 51.04, -5.908e-07), (35.52, 50.32, -5.365e-08), (35.52, 50.3, -8.761e-08), (35.53, 50.3, -5.527e-08), (35.53, 50.32, -4.162e-08), (35.53, 50.33, -9.549e-08), (35.54, 50.46, -6.281e-08), (35.57, 50.33, -8.92e-08), (35.57, 50.45, -9.739e-08), (35.57, 50.45, -8.301e-08), (35.57, 50.46, -5.438e-08), (35.57, 50.46, -4.217e-08), (35.59, 50.33, -6.361e-08), (35.59, 50.33, -7.741e-08), (35.59, 50.37, -1.18e-07), (35.6, 50.33, 4.711e-07), (35.58, 50.41, -8.324e-08), (35.58, 50.45, -1.046e-07), (35.61, 50.33, -8.914e-08), (35.63, 50.35, -8.958e-08), (35.61, 50.37, -7.999e-08), (35.63, 50.32, -5.993e-08), (35.63, 50.33, -9.848e-08), (35.62, 50.36, -3.329e-08), (35.65, 50.32, -8.025e-08), (35.67, 50.33, -9.788e-08), (35.67, 50.35, -8.725e-08), (35.66, 50.32, -4.412e-08), (35.68, 50.33, -6.112e-08), (35.68, 50.34, -4.412e-08), (31.78, 48.02, -3.5e-08), (32.18, 47.76, 3.329e-08), (34.4, 49.09, 2.078e-07), (34.92, 50.04, 3.329e-08), (30.71, 51.87, -8.627e-08), (30.73, 51.87, -9.677e-08), (30.73, 51.88, -7.275e-08), (30.75, 51.89, -9.339e-08), (30.76, 51.9, -8.036e-08), (30.77, 51.91, -9.185e-08), (30.78, 51.92, -5.28e-08), (30.79, 51.93, -8.791e-08), (30.8, 51.94, -4.217e-08), (30.81, 51.95, -8.368e-08), (30.83, 51.97, -7.935e-08), (30.85, 51.97, -9.76e-08), (30.85, 51.99, -7.491e-08), (30.87, 51.99, -9.854e-08), (30.87, 52.0, -6.973e-08), (30.89, 52.01, -9.399e-08), (30.9, 52.02, -7.712e-08), (30.91, 52.03, -9.067e-08), (30.92, 52.04, -5.327e-08), (31.17, 52.07, -1.061e-07), (30.93, 52.05, -8.743e-08), (30.94, 52.06, -4.217e-08), (30.95, 52.07, -8.229e-08), (30.97, 52.07, -9.926e-08), (30.97, 52.08, -8.586e-08), (31.13, 52.09, -8.262e-08), (31.22, 52.06, -9.341e-08), (31.17, 52.08, -6.638e-08), (31.19, 52.07, -8.785e-08), (31.23, 52.05, -8.971e-08), (31.25, 52.04, -8.518e-08), (31.27, 52.04, -8.424e-08), (31.31, 52.05, -9.499e-08), (31.32, 52.07, -8.334e-08), (31.32, 52.1, -6.496e-08), (31.37, 52.11, -9.304e-08), (31.38, 52.12, -9.037e-08), (31.43, 52.13, -9.103e-08), (31.44, 52.14, -4.439e-08), (31.47, 52.11, -9.9e-08), (31.45, 52.13, -8.863e-08), (31.44, 52.14, -4.162e-08), (31.47, 52.12, -7.025e-08), (31.51, 52.11, -9.731e-08), (31.51, 52.12, -4.661e-08), (31.53, 52.12, -7.491e-08), (31.56, 52.12, -9.161e-09), (31.57, 52.11, -9.241e-08), (31.7, 52.1, -9.47e-08), (31.71, 52.09, -9.946e-08), (31.73, 52.09, -9.692e-08), (31.74, 52.1, -5.95e-08), (31.78, 52.11, -7.858e-08), (31.81, 52.09, -9.791e-08), (31.81, 52.1, -5.993e-08), (31.83, 52.09, -9.616e-08), (31.83, 52.1, -5.76e-08), (31.86, 52.1, -3.455e-08), (31.88, 52.1, -7.097e-08), (31.89, 52.09, -4.159e-08), (31.93, 52.05, -8.866e-08), (31.93, 52.07, -9.926e-08), (32.03, 52.03, -9.896e-08), (31.95, 52.04, -7.202e-08), (31.95, 52.07, -7.396e-08), (31.95, 52.08, -7.291e-08), (31.96, 52.07, -4.135e-07), (31.94, 52.07, -7.581e-08), (31.94, 52.07, -9.739e-08), (31.94, 52.08, -4.578e-08), (32.03, 52.04, -2.874e-08), (32.09, 52.03, -9.016e-08), (32.1, 52.04, -6.299e-08), (32.15, 52.05, -9.228e-08), (32.15, 52.06, -5.693e-08), (32.19, 52.07, -8.586e-08), (32.2, 52.08, -8.259e-08), (32.45, 52.09, -9.988e-08), (32.25, 52.09, -9.262e-08), (32.26, 52.1, -7.71e-08), (32.29, 52.11, -9.122e-08), (32.3, 52.12, -4.924e-08), (32.33, 52.13, -8.962e-08), (32.34, 52.15, -6.955e-08), (32.34, 52.19, -4.786e-08), (32.35, 52.19, -9.523e-08), (32.36, 52.33, -9.467e-08), (32.46, 52.33, -9.427e-08), (32.55, 52.32, -8.524e-08), (32.57, 52.31, -9.645e-08), (32.56, 52.32, -4.412e-08), (32.61, 52.29, -9.704e-08), (32.6, 52.3, -9.58e-08), (32.65, 52.27, -9.872e-08), (32.65, 52.28, -1.01e-07), (32.69, 52.25, -9.846e-08), (32.69, 52.26, -9.694e-08), (32.75, 52.25, -9.373e-08), (32.91, 52.25, -9.257e-08), (32.93, 52.25, -9.926e-08), (32.93, 52.26, -8.577e-08), (33.15, 52.22, -9.988e-08), (32.97, 52.27, -9.51e-08), (32.98, 52.28, -7.504e-08), (33.01, 52.29, -9.007e-08), (33.02, 52.3, -8.02e-08), (33.07, 52.31, -8.702e-08), (33.07, 52.32, -9.377e-08), (33.11, 52.33, -9.317e-08), (33.12, 52.34, -7.207e-08), (33.15, 52.35, -8.894e-08), (33.17, 52.35, -9.769e-08), (33.17, 52.36, -6.564e-08), (33.2, 52.37, -8.467e-08), (33.28, 52.36, -8.625e-08), (33.41, 52.33, -9.908e-08), (33.29, 52.35, -9.64e-08), (33.32, 52.35, -8.25e-08), (33.4, 52.34, -4.585e-08), (33.51, 52.32, -8.608e-08), (33.51, 52.31, -9.788e-08), (33.56, 52.31, -9.288e-08), (33.59, 52.31, -9.257e-08), (34.09, 51.87, -9.988e-08), (33.6, 52.32, -6.262e-08), (33.69, 52.33, -9.978e-08), (33.69, 52.34, -7.96e-08), (33.79, 52.35, -9.6e-08), (33.79, 52.36, -6.049e-08), (33.81, 52.35, -9.252e-08), (33.81, 52.36, -6.023e-08), (33.85, 52.33, -8.726e-08), (33.83, 52.33, -9.926e-08), (33.83, 52.35, -7.658e-08), (33.87, 52.31, -8.885e-08), (33.86, 52.32, -5.327e-08), (33.89, 52.29, -9.681e-08), (33.89, 52.3, -6.796e-08), (33.93, 52.27, -8.778e-08), (33.91, 52.29, -7.814e-08), (34.04, 51.55, -9.988e-08), (34.24, 51.27, -7.674e-08), (34.24, 51.27, -9.525e-08), (34.23, 51.4, -9.471e-08), (34.23, 51.42, -7.184e-08), (34.23, 51.42, -3.782e-08), (34.23, 51.41, -6.326e-08), (34.24, 51.41, -4.162e-08), (34.23, 51.43, -8.703e-08), (34.27, 51.49, -9.72e-08), (34.1, 51.67, -9.544e-08), (34.1, 51.68, -5.38e-08), (34.11, 51.65, -9.599e-08), (34.1, 51.67, -4.217e-08), (34.11, 51.68, -1.272e-07), (34.1, 51.66, -8.679e-08), (34.11, 51.66, -5.327e-08), (34.11, 51.69, -9.926e-08), (34.15, 51.63, -9.089e-08), (34.13, 51.65, -8.229e-08), (34.13, 51.69, -9.225e-08), (34.14, 51.64, -4.217e-08), (34.19, 51.6, -9.244e-08), (34.17, 51.61, -9.5e-08), (34.16, 51.62, -6.354e-08), (34.23, 51.93, -9.941e-08), (34.19, 51.59, -9.615e-08), (34.21, 51.59, -8.229e-08), (34.24, 51.56, -8.162e-08), (34.23, 51.57, -8.959e-08), (34.22, 51.58, -4.217e-08), (34.23, 51.7, -8.933e-08), (34.23, 51.71, -8.856e-08), (34.03, 52.19, -9.643e-08), (34.05, 52.17, -9.133e-08), (34.09, 52.15, -9.709e-08), (34.13, 51.99, -9.822e-08), (34.11, 52.01, -9.155e-08), (34.1, 52.03, -8.347e-08), (34.1, 52.14, -7.915e-08), (34.13, 52.0, -7.025e-08), (34.15, 51.99, -8.437e-08), (34.17, 51.97, -9.284e-08), (34.16, 51.98, -5.28e-08), (34.2, 51.96, -1.477e-07), (34.22, 51.94, -8.151e-08), (34.21, 51.95, -8.781e-08), (33.94, 52.26, -7.878e-08), (33.92, 52.28, -3.329e-08), (33.97, 52.23, -9.779e-08), (33.95, 52.25, -9.306e-08), (33.97, 52.24, -7.025e-08), (34.0, 52.22, -7.019e-08), (33.99, 52.23, -8.043e-08), (34.02, 52.2, -8.005e-08), (34.01, 52.21, -8.9e-08), (34.05, 52.18, -7.192e-08), (34.07, 52.17, -8.229e-08), (34.08, 52.16, -4.217e-08), (34.25, 51.26, -9.286e-08), (34.24, 51.27, 5.596e-08), (34.24, 51.28, -6.139e-09), (34.25, 51.29, -8.928e-08), (34.25, 51.39, -9.848e-08), (34.25, 51.4, -7.167e-08), (34.24, 51.44, -5.527e-08), (34.25, 51.45, -8.269e-08), (34.25, 51.47, -9.926e-08), (34.29, 51.26, -8.393e-08), (34.26, 51.3, -5.327e-08), (34.27, 51.31, -9.033e-08), (34.29, 51.33, -9.131e-08), (34.27, 51.39, -9.227e-08), (34.26, 51.47, -7.311e-08), (34.27, 51.53, -1.073e-07), (34.28, 51.32, -6.126e-08), (34.31, 51.35, -9.234e-08), (34.29, 51.37, -9.681e-08), (34.29, 51.38, -6.409e-08), (34.28, 51.5, -5.868e-08), (34.29, 51.51, -8.616e-08), (34.3, 51.34, -6.126e-08), (34.32, 51.36, -9.922e-08), (34.32, 51.36, -6.126e-08), (34.38, 51.26, -5.086e-08), (34.55, 51.24, -8.861e-08), (34.25, 51.55, -9.207e-08), (34.27, 51.54, -7.491e-08), (34.29, 51.53, -8.309e-08), (34.35, 51.72, -8.805e-08), (34.35, 51.73, -9.64e-08), (34.37, 51.85, -8.522e-08), (34.42, 51.8, -8.14e-08), (34.41, 51.81, -9.55e-08), (34.39, 51.83, -9.508e-08), (34.43, 51.74, -8.206e-08), (34.41, 51.83, -7.952e-08), (34.26, 51.92, -9.545e-08), (34.27, 51.91, -9.079e-08), (34.29, 51.89, -9.665e-08), (34.29, 51.9, -6.869e-08), (34.32, 51.88, -7.584e-08), (34.31, 51.89, -8.401e-08), (34.33, 51.87, -9.306e-08), (34.35, 51.85, -9.926e-08), (34.35, 51.86, -7.517e-08), (34.38, 51.84, -6.538e-08), (34.64, 51.24, -8.789e-08), (34.83, 51.2, -4.717e-08), (34.94, 51.22, -3.208e-08), (34.98, 51.22, -7.233e-08), (35.07, 51.21, -9.535e-08), (35.13, 51.21, -8.721e-08), (30.82, 51.96, 3.329e-08), (34.3, 51.52, -3.902e-07)], [(342, 344)], [(11, 6, 7), (9, 12, 8), (27, 297, 12), (27, 12, 13), (14, 27, 13), (20, 15, 10), (20, 10, 11), (22, 297, 27), (17, 27, 16), (27, 24, 21), (27, 25, 26), (32, 30, 28), (32, 28, 27), (36, 32, 27), (36, 27, 20), (36, 33, 34), (36, 34, 32), (36, 39, 37), (1, 40, 0), (20, 11, 40), (36, 40, 41), (36, 41, 43), (36, 43, 45), (49, 36, 45), (50, 36, 49), (51, 36, 50), (36, 51, 52), (36, 52, 47), (36, 47, 48), (56, 53, 54), (48, 55, 56), (57, 48, 56), (58, 59, 57), (63, 36, 62), (36, 48, 61), (65, 36, 64), (66, 36, 65), (70, 36, 67), (71, 36, 70), (72, 36, 71), (73, 36, 72), (79, 77, 78), (86, 80, 81), (85, 89, 86), (89, 82, 83), (97, 89, 84), (88, 90, 87), (93, 95, 92), (97, 91, 88), (98, 94, 95), (96, 98, 95), (100, 98, 97), (100, 101, 300), (102, 78, 76), (108, 103, 104), (84, 78, 106), (84, 106, 107), (111, 84, 108), (110, 113, 109), (115, 117, 114), (119, 116, 113), (119, 113, 110), (97, 84, 117), (121, 100, 120), (100, 121, 122), (100, 122, 118), (36, 3, 39), (36, 105, 4), (36, 124, 123), (110, 124, 36), (100, 125, 101), (100, 126, 125), (100, 127, 126), (100, 132, 131), (135, 136, 134), (135, 137, 136), (138, 137, 135), (140, 139, 138), (142, 140, 138), (135, 142, 138), (150, 149, 146), (152, 150, 135), (135, 161, 158), (135, 158, 156), (135, 164, 163), (165, 164, 135), (167, 165, 135), (167, 166, 165), (270, 171, 169), (270, 173, 170), (177, 174, 175), (270, 175, 173), (185, 270, 184), (195, 187, 183), (188, 270, 185), (194, 189, 190), (192, 270, 191), (195, 194, 190), (301, 197, 196), (199, 197, 198), (208, 201, 202), (203, 202, 199), (205, 209, 204), (195, 202, 203), (195, 203, 209), (220, 214, 215), (195, 215, 208), (195, 208, 202), (216, 195, 209), (217, 195, 216), (228, 222, 223), (228, 219, 212), (228, 212, 213), (228, 225, 219), (183, 180, 229), (195, 229, 227), (228, 230, 167), (233, 230, 228), (213, 206, 234), (213, 234, 232), (239, 235, 236), (239, 236, 237), (288, 244, 242), (288, 246, 244), (288, 248, 245), (250, 252, 251), (239, 237, 251), (253, 239, 252), (255, 256, 254), (288, 239, 256), (259, 288, 258), (261, 288, 260), (262, 288, 261), (263, 288, 262), (270, 178, 179), (270, 179, 176), (270, 267, 266), (272, 269, 270), (274, 271, 272), (265, 274, 272), (265, 275, 276), (265, 276, 274), (280, 277, 278), (282, 279, 280), (284, 281, 282), (265, 264, 285), (265, 285, 283), (288, 249, 248), (288, 287, 286), (288, 290, 289), (228, 265, 195), (288, 291, 290), (288, 292, 291), (303, 75, 74), (304, 305, 75), (306, 36, 305), (100, 36, 306), (313, 307, 309), (314, 309, 311), (315, 100, 313), (318, 319, 317), (325, 316, 319), (321, 325, 320), (323, 100, 322), (323, 324, 325), (326, 327, 325), (329, 100, 327), (329, 327, 328), (330, 100, 329), (331, 100, 330), (332, 100, 331), (334, 100, 332), (335, 100, 334), (336, 100, 335), (338, 100, 337), (342, 339, 340), (343, 345, 339), (346, 100, 345), (348, 100, 346), (349, 100, 347), (350, 100, 349), (352, 341, 351), (353, 354, 352), (358, 359, 357), (356, 341, 359), (360, 361, 356), (365, 356, 361), (366, 361, 363), (370, 364, 365), (371, 369, 364), (372, 367, 368), (374, 341, 367), (375, 341, 373), (377, 341, 376), (379, 380, 378), (382, 100, 341), (383, 100, 382), (384, 100, 383), (385, 100, 384), (388, 135, 387), (390, 341, 380), (392, 341, 391), (135, 393, 394), (135, 394, 396), (397, 135, 396), (135, 399, 400), (401, 135, 400), (403, 135, 402), (537, 403, 402), (409, 135, 405), (410, 408, 409), (413, 135, 408), (415, 412, 135), (417, 135, 413), (418, 415, 416), (419, 412, 415), (420, 421, 411), (404, 422, 403), (425, 422, 423), (426, 424, 422), (427, 135, 403), (430, 403, 424), (431, 427, 428), (432, 135, 427), (434, 406, 432), (435, 411, 421), (437, 435, 436), (441, 135, 435), (441, 435, 437), (438, 441, 437), (440, 441, 439), (440, 442, 441), (445, 441, 442), (446, 441, 445), (448, 441, 447), (448, 449, 441), (456, 135, 441), (454, 452, 450), (458, 456, 457), (459, 456, 458), (461, 462, 460), (465, 456, 464), (467, 456, 465), (468, 228, 456), (469, 456, 467), (472, 228, 468), (475, 474, 472), (476, 228, 474), (477, 474, 475), (479, 476, 474), (480, 478, 476), (484, 481, 473), (486, 228, 483), (487, 228, 485), (488, 228, 487), (488, 490, 228), (495, 228, 490), (491, 495, 490), (507, 493, 494), (507, 497, 498), (507, 498, 493), (500, 508, 499), (501, 508, 500), (507, 502, 503), (507, 503, 497), (508, 228, 495), (505, 508, 504), (512, 510, 511), (515, 518, 510), (516, 518, 515), (507, 517, 513), (507, 513, 514), (507, 514, 510), (519, 507, 518), (520, 507, 519), (507, 494, 517), (522, 523, 521), (525, 523, 524), (527, 528, 526), (530, 507, 528), (531, 507, 530), (532, 533, 531), (534, 507, 533), (295, 539, 538), (295, 540, 539), (295, 541, 540), (295, 542, 541), (265, 543, 542), (265, 545, 543), (265, 546, 545), (551, 548, 549), (265, 549, 547), (554, 552, 551), (554, 551, 265), (556, 553, 554), (558, 555, 556), (265, 559, 558), (265, 558, 554), (560, 559, 265), (564, 563, 265), (574, 568, 565), (574, 565, 566), (571, 569, 570), (573, 572, 571), (573, 571, 570), (577, 575, 564), (577, 576, 575), (566, 1022, 579), (574, 566, 577), (580, 574, 265), (583, 582, 581), (583, 584, 582), (583, 586, 585), (583, 589, 588), (590, 592, 591), (590, 583, 574), (590, 593, 592), (590, 597, 596), (590, 598, 597), (590, 600, 599), (602, 601, 590), (603, 602, 590), (613, 590, 574), (629, 574, 580), (613, 611, 590), (608, 607, 612), (612, 614, 608), (613, 618, 617), (613, 620, 619), (613, 622, 620), (623, 624, 622), (625, 627, 626), (613, 631, 630), (613, 632, 631), (634, 632, 613), (632, 635, 633), (634, 637, 636), (642, 643, 641), (644, 642, 634), (650, 643, 642), (651, 634, 574), (574, 657, 654), (574, 658, 657), (574, 659, 658), (660, 574, 629), (662, 660, 629), (574, 665, 659), (666, 667, 665), (666, 668, 667), (670, 671, 669), (676, 574, 674), (680, 673, 672), (685, 683, 679), (686, 681, 663), (687, 688, 686), (663, 689, 686), (663, 692, 690), (691, 692, 663), (629, 695, 694), (698, 697, 629), (698, 705, 702), (709, 706, 698), (732, 629, 580), (712, 711, 710), (714, 710, 709), (716, 715, 712), (717, 716, 712), (713, 718, 712), (719, 714, 709), (720, 709, 698), (713, 722, 718), (723, 714, 719), (732, 698, 629), (698, 726, 725), (698, 730, 728), (731, 733, 730), (732, 734, 731), (732, 738, 739), (743, 741, 740), (744, 740, 732), (744, 747, 743), (732, 750, 749), (752, 750, 732), (756, 755, 732), (756, 757, 755), (759, 758, 756), (759, 761, 758), (759, 763, 761), (771, 580, 768), (580, 773, 769), (767, 580, 745), (853, 767, 745), (778, 777, 776), (780, 745, 777), (780, 777, 779), (781, 745, 780), (745, 781, 782), (789, 759, 786), (796, 785, 788), (794, 798, 792), (732, 791, 787), (801, 800, 732), (801, 802, 800), (804, 801, 732), (806, 803, 805), (810, 580, 809), (813, 732, 811), (814, 732, 813), (815, 732, 814), (819, 816, 732), (821, 580, 770), (580, 823, 774), (824, 580, 820), (828, 809, 824), (826, 1025, 825), (829, 830, 826), (853, 840, 842), (853, 842, 836), (853, 836, 767), (843, 840, 853), (853, 844, 843), (853, 846, 845), (853, 848, 847), (854, 849, 848), (854, 850, 849), (852, 856, 854), (852, 851, 856), (853, 745, 775), (951, 853, 775), (859, 775, 745), (863, 775, 859), (864, 859, 862), (865, 775, 863), (805, 870, 867), (871, 868, 805), (805, 873, 872), (805, 875, 873), (877, 805, 868), (879, 868, 871), (805, 880, 874), (877, 884, 883), (886, 881, 882), (877, 887, 884), (892, 885, 890), (896, 891, 892), (895, 898, 891), (901, 894, 897), (903, 819, 817), (904, 805, 816), (905, 904, 816), (907, 805, 904), (910, 882, 908), (913, 882, 910), (853, 916, 914), (917, 916, 853), (918, 919, 916), (853, 922, 917), (853, 924, 923), (925, 924, 853), (927, 929, 925), (932, 926, 930), (932, 930, 927), (853, 933, 925), (939, 937, 853), (941, 853, 934), (942, 940, 941), (953, 951, 775), (955, 853, 952), (953, 775, 954), (961, 952, 956), (968, 962, 951), (968, 951, 953), (964, 958, 959), (965, 968, 963), (969, 968, 965), (969, 971, 968), (972, 974, 971), (975, 775, 865), (975, 976, 775), (977, 979, 976), (978, 982, 775), (979, 984, 983), (954, 775, 980), (979, 985, 984), (992, 988, 986), (936, 997, 948), (998, 950, 936), (1006, 999, 997), (1001, 950, 1000), (1003, 1000, 1002), (950, 1008, 1006), (1015, 1011, 1012), (1017, 1013, 1014), (1018, 1014, 1011), (1017, 1019, 1016), (1021, 1017, 1018), (265, 508, 507), (1027, 507, 1026), (1028, 1029, 1027), (1031, 507, 1030), (1032, 507, 1031), (1034, 507, 1033), (1279, 507, 1035), (1037, 1039, 507), (1038, 1039, 1037), (1041, 1045, 1039), (1043, 1045, 1042), (1044, 1045, 1043), (1047, 1045, 1046), (1050, 1045, 1049), (1054, 1052, 1045), (1056, 265, 1055), (1058, 265, 1057), (1060, 265, 1059), (1065, 265, 1062), (1066, 1062, 1063), (1067, 1063, 1064), (1072, 1069, 1071), (1076, 265, 1075), (1077, 265, 1076), (1077, 1078, 265), (1079, 265, 1078), (1080, 1079, 1078), (1081, 265, 1079), (1084, 265, 1081), (1085, 265, 1084), (1089, 265, 1086), (1094, 1090, 1093), (1095, 1087, 1085), (1099, 265, 1097), (1098, 1099, 1097), (1101, 265, 1099), (1105, 1103, 1104), (1109, 1103, 1108), (1111, 1103, 1109), (1112, 1103, 1111), (1115, 1103, 1114), (1116, 1115, 1114), (1119, 1103, 1117), (1123, 606, 1121), (1124, 606, 1123), (1125, 1127, 606), (1128, 1127, 1126), (1129, 1127, 1128), (1130, 1131, 1127), (1132, 1133, 1127), (1134, 1127, 1133), (1135, 1127, 1134), (1136, 1137, 1127), (1138, 1139, 1137), (1140, 1127, 1139), (1142, 1127, 1140), (1146, 606, 1145), (1150, 606, 1148), (1152, 1153, 1151), (1155, 1151, 1153), (1156, 1153, 1154), (1158, 1151, 1155), (1160, 1151, 1157), (1162, 1151, 1160), (1165, 1151, 1162), (1172, 1169, 1170), (1166, 1174, 664), (1176, 1166, 1149), (1178, 1166, 1176), (1184, 1166, 1178), (1187, 1184, 1185), (1189, 1166, 1184), (1192, 1166, 1188), (1196, 1166, 1193), (1149, 1198, 1197), (1200, 1149, 1199), (1204, 1203, 1149), (1205, 1149, 1201), (1208, 1149, 1202), (1209, 1208, 1207), (1191, 1149, 1211), (1214, 1164, 1165), (1216, 1151, 1213), (1217, 1215, 1216), (1221, 1149, 1218), (1224, 1200, 1223), (664, 1228, 1167), (1229, 664, 1169), (1166, 1232, 1174), (1175, 1233, 1166), (1234, 664, 1225), (664, 1235, 1228), (1238, 664, 1229), (1175, 1239, 1233), (746, 664, 1234), (1237, 1241, 1236), (1240, 1245, 1175), (1242, 1247, 1237), (1248, 1242, 1243), (1248, 1249, 1242), (1250, 746, 1234), (776, 745, 1251), (1252, 1175, 1166), (1252, 1166, 1194), (1240, 1175, 1252), (1254, 1280, 1246), (1149, 1255, 1198), (1259, 1256, 1149), (1260, 1149, 1257), (1262, 1259, 1260), (1264, 1191, 1263), (1266, 1265, 1264), (1267, 1149, 1265), (1269, 1149, 1267), (1271, 1149, 1269), (1257, 1149, 1270), (1273, 776, 1251), (1274, 784, 783), (784, 857, 745), (1276, 858, 857), (1278, 745, 1277), (20, 19, 18), (298, 27, 23), (39, 3, 2), (85, 86, 299), (198, 197, 301), (222, 221, 224), (225, 228, 223), (228, 221, 222), (325, 319, 320), (343, 339, 342), (649, 648, 643), (645, 647, 649), (718, 717, 712), (734, 1024, 731), (737, 736, 735), (763, 762, 761), (580, 769, 768), (793, 792, 785), (833, 832, 829), (841, 838, 835), (856, 855, 854), (918, 916, 917), (921, 920, 919), (925, 928, 927), (949, 946, 943), (947, 949, 943), (956, 952, 951), (958, 957, 952), (992, 991, 988), (992, 990, 991), (995, 946, 994), (997, 996, 993), (1006, 1004, 999), (1009, 950, 1001), (1010, 1007, 1006), (1094, 1093, 1087), (1091, 1090, 1094), (1170, 1169, 664), (1171, 1170, 664), (1173, 1169, 1172), (1174, 1171, 664), (1149, 1177, 1176), (1182, 1178, 1181), (1183, 1180, 1177), (9, 13, 12), (14, 16, 27), (17, 23, 27), (20, 298, 19), (27, 21, 22), (298, 20, 27), (27, 26, 24), (27, 29, 25), (27, 28, 29), (32, 34, 31), (36, 35, 33), (36, 38, 35), (36, 37, 38), (40, 5, 0), (40, 7, 5), (42, 43, 41), (40, 11, 7), (44, 45, 43), (46, 49, 45), (36, 20, 40), (54, 57, 56), (57, 59, 48), (59, 61, 48), (60, 62, 61), (62, 36, 61), (63, 64, 36), (66, 67, 36), (68, 70, 67), (69, 71, 70), (73, 74, 36), (74, 75, 36), (86, 89, 80), (85, 84, 89), (89, 88, 82), (97, 88, 89), (88, 91, 90), (93, 96, 95), (97, 98, 96), (100, 300, 98), (300, 101, 99), (102, 106, 78), (108, 107, 103), (84, 79, 78), (108, 84, 107), (111, 114, 84), (114, 117, 84), (116, 119, 112), (117, 120, 97), (120, 100, 97), (119, 100, 118), (36, 100, 119), (36, 4, 3), (36, 123, 105), (36, 119, 110), (100, 128, 127), (130, 129, 128), (100, 130, 128), (130, 100, 131), (132, 134, 133), (135, 134, 132), (100, 135, 132), (140, 142, 141), (135, 144, 142), (142, 144, 143), (146, 145, 144), (135, 146, 144), (135, 150, 146), (152, 151, 150), (135, 154, 152), (154, 156, 153), (135, 156, 154), (158, 161, 157), (156, 158, 155), (135, 162, 159), (160, 135, 159), (161, 135, 160), (135, 147, 162), (147, 163, 148), (147, 135, 163), (228, 167, 135), (169, 171, 168), (270, 170, 171), (173, 175, 172), (270, 177, 175), (270, 176, 177), (181, 270, 169), (181, 184, 270), (183, 187, 182), (195, 186, 187), (195, 190, 186), (191, 270, 188), (193, 195, 192), (194, 195, 193), (197, 199, 202), (200, 203, 199), (204, 209, 203), (208, 215, 207), (210, 216, 209), (212, 219, 211), (195, 220, 215), (217, 221, 195), (219, 225, 218), (195, 227, 220), (221, 228, 195), (227, 229, 226), (195, 183, 229), (232, 234, 231), (233, 213, 232), (233, 228, 213), (239, 238, 235), (238, 239, 240), (288, 242, 239), (242, 244, 241), (244, 246, 243), (288, 245, 246), (248, 249, 247), (252, 239, 251), (253, 254, 239), (254, 256, 239), (256, 257, 288), (257, 258, 288), (259, 260, 288), (264, 265, 263), (265, 288, 263), (270, 266, 178), (266, 267, 302), (270, 269, 267), (269, 272, 268), (274, 276, 273), (270, 265, 272), (265, 278, 275), (265, 280, 278), (265, 282, 280), (265, 284, 282), (284, 265, 283), (192, 265, 270), (195, 265, 192), (456, 228, 135), (288, 286, 249), (288, 289, 287), (288, 293, 292), (293, 288, 294), (295, 294, 288), (75, 305, 36), (308, 309, 307), (310, 311, 309), (312, 311, 310), (307, 100, 306), (313, 100, 307), (314, 313, 309), (318, 320, 319), (315, 322, 100), (325, 324, 316), (325, 327, 323), (327, 100, 323), (333, 334, 332), (336, 337, 100), (338, 339, 100), (345, 100, 339), (536, 346, 345), (348, 347, 100), (350, 341, 100), (350, 351, 341), (352, 354, 341), (354, 355, 341), (355, 357, 341), (357, 359, 341), (362, 363, 361), (365, 364, 356), (366, 365, 361), (367, 341, 356), (368, 367, 356), (369, 368, 356), (364, 369, 356), (374, 373, 341), (375, 376, 341), (377, 378, 341), (378, 380, 341), (381, 382, 341), (385, 135, 100), (386, 135, 385), (386, 387, 135), (388, 389, 135), (390, 391, 341), (392, 381, 341), (389, 393, 135), (395, 396, 394), (397, 398, 135), (398, 399, 135), (401, 402, 135), (406, 405, 135), (406, 407, 405), (409, 408, 135), (412, 411, 135), (414, 413, 408), (416, 415, 135), (417, 416, 135), (404, 423, 422), (422, 424, 403), (428, 427, 403), (429, 428, 403), (430, 429, 403), (432, 406, 135), (433, 432, 427), (435, 135, 411), (438, 439, 441), (440, 443, 442), (444, 445, 442), (446, 447, 441), (448, 450, 449), (449, 451, 441), (450, 452, 449), (452, 453, 449), (454, 455, 452), (457, 456, 441), (459, 460, 456), (462, 456, 460), (462, 463, 456), (463, 464, 456), (466, 465, 464), (469, 468, 456), (470, 468, 469), (471, 472, 468), (472, 474, 228), (478, 473, 228), (476, 478, 228), (481, 228, 473), (482, 473, 478), (481, 483, 228), (486, 485, 228), (493, 498, 492), (496, 499, 495), (499, 508, 495), (501, 504, 508), (507, 506, 502), (506, 508, 505), (507, 508, 506), (510, 514, 509), (512, 515, 510), (517, 494, 489), (518, 507, 510), (520, 521, 507), (521, 523, 507), (525, 526, 523), (526, 528, 523), (528, 507, 523), (529, 530, 528), (531, 533, 507), (534, 535, 507), (265, 295, 288), (295, 538, 296), (295, 265, 542), (543, 545, 544), (265, 547, 546), (265, 551, 549), (551, 552, 550), (554, 558, 556), (558, 559, 557), (265, 562, 560), (265, 561, 562), (265, 563, 561), (574, 564, 265), (574, 570, 567), (568, 574, 567), (574, 573, 570), (577, 578, 576), (577, 579, 578), (574, 577, 564), (577, 566, 579), (574, 581, 573), (583, 581, 574), (582, 584, 1023), (583, 585, 584), (586, 583, 587), (583, 588, 587), (590, 589, 583), (590, 591, 589), (590, 594, 593), (590, 595, 594), (590, 596, 595), (590, 599, 598), (590, 601, 600), (590, 604, 603), (590, 605, 604), (611, 605, 590), (606, 580, 265), (605, 611, 610), (613, 612, 611), (608, 614, 609), (612, 615, 614), (613, 615, 612), (613, 616, 615), (613, 617, 616), (613, 619, 618), (620, 622, 621), (613, 623, 622), (625, 623, 613), (613, 627, 625), (627, 630, 628), (627, 613, 630), (632, 636, 635), (634, 636, 632), (639, 637, 634), (637, 639, 638), (639, 641, 640), (639, 642, 641), (634, 642, 639), (645, 646, 647), (643, 645, 649), (650, 645, 643), (574, 634, 613), (652, 634, 651), (653, 651, 574), (574, 654, 653), (655, 652, 651), (656, 644, 634), (661, 674, 574), (660, 661, 574), (663, 662, 629), (664, 580, 606), (574, 666, 665), (666, 669, 668), (666, 670, 669), (662, 663, 675), (676, 666, 574), (677, 676, 674), (663, 678, 675), (679, 670, 666), (670, 680, 672), (679, 680, 670), (663, 681, 678), (680, 683, 682), (679, 683, 680), (685, 684, 683), (686, 689, 687), (663, 690, 689), (663, 693, 691), (629, 693, 663), (629, 694, 693), (629, 697, 695), (698, 696, 697), (698, 699, 696), (698, 700, 699), (698, 701, 700), (698, 703, 701), (698, 702, 703), (698, 704, 705), (698, 706, 704), (709, 707, 706), (709, 710, 708), (713, 712, 710), (714, 713, 710), (720, 719, 709), (698, 721, 720), (721, 725, 724), (721, 698, 725), (698, 727, 726), (698, 728, 727), (728, 730, 729), (698, 731, 730), (732, 731, 698), (732, 735, 734), (732, 737, 735), (732, 739, 737), (732, 740, 738), (743, 742, 741), (740, 744, 743), (745, 580, 664), (746, 745, 664), (744, 749, 748), (744, 732, 749), (750, 752, 751), (755, 752, 732), (755, 753, 752), (755, 754, 753), (732, 759, 756), (758, 761, 760), (759, 764, 763), (759, 766, 764), (771, 770, 580), (772, 771, 768), (580, 774, 773), (777, 745, 776), (782, 783, 745), (783, 784, 745), (759, 765, 766), (759, 785, 765), (787, 786, 759), (788, 785, 759), (789, 788, 759), (787, 791, 790), (793, 794, 792), (785, 795, 793), (796, 795, 785), (732, 787, 759), (732, 797, 791), (800, 797, 732), (797, 800, 799), (805, 803, 804), (732, 805, 804), (805, 807, 806), (808, 732, 580), (810, 808, 580), (811, 732, 808), (812, 811, 808), (816, 805, 732), (818, 817, 732), (815, 818, 732), (817, 819, 732), (821, 820, 580), (774, 823, 822), (824, 809, 580), (823, 826, 825), (580, 826, 823), (767, 827, 580), (580, 829, 826), (827, 829, 580), (829, 832, 831), (827, 833, 829), (767, 835, 834), (836, 835, 767), (832, 837, 831), (835, 838, 834), (839, 841, 835), (853, 845, 844), (853, 847, 846), (854, 848, 853), (854, 855, 850), (853, 852, 854), (858, 745, 857), (860, 859, 745), (861, 860, 745), (864, 863, 859), (866, 865, 863), (805, 867, 807), (867, 870, 869), (805, 872, 870), (874, 871, 805), (805, 876, 875), (805, 883, 876), (877, 883, 805), (878, 877, 868), (805, 881, 880), (805, 882, 881), (877, 888, 887), (889, 888, 877), (882, 885, 886), (890, 885, 882), (892, 891, 885), (882, 894, 893), (896, 895, 891), (882, 897, 894), (895, 899, 898), (901, 900, 894), (819, 902, 816), (907, 906, 805), (906, 882, 805), (906, 908, 882), (909, 908, 906), (911, 910, 908), (912, 911, 908), (913, 897, 882), (853, 914, 852), (914, 916, 915), (918, 921, 919), (853, 923, 922), (927, 930, 929), (932, 931, 926), (925, 933, 928), (853, 935, 933), (936, 935, 853), (937, 936, 853), (940, 939, 853), (941, 940, 853), (936, 938, 935), (936, 944, 938), (945, 936, 937), (948, 947, 943), (944, 948, 943), (936, 948, 944), (951, 952, 853), (955, 934, 853), (952, 959, 958), (952, 960, 959), (961, 960, 952), (963, 968, 953), (967, 966, 962), (968, 967, 962), (967, 970, 966), (969, 972, 971), (970, 973, 966), (976, 979, 775), (981, 980, 775), (982, 981, 775), (775, 983, 978), (775, 979, 983), (979, 986, 985), (987, 986, 979), (986, 988, 985), (989, 953, 954), (949, 994, 946), (948, 997, 993), (1006, 997, 936), (950, 1006, 936), (1003, 1001, 1000), (1006, 1005, 1004), (1006, 1007, 1005), (950, 1009, 1008), (1011, 1010, 1006), (1012, 1011, 1006), (1011, 1014, 1010), (1017, 1016, 1013), (1018, 1017, 1014), (1021, 1020, 1017), (265, 228, 508), (535, 1026, 507), (1027, 1029, 507), (1029, 1030, 507), (1032, 1033, 507), (1034, 1035, 507), (1279, 1036, 507), (1036, 1037, 507), (1040, 1041, 1039), (1039, 265, 507), (1041, 1042, 1045), (1044, 1046, 1045), (1045, 265, 1039), (1047, 1048, 1045), (1048, 1049, 1045), (1050, 1051, 1045), (1052, 265, 1045), (1053, 1045, 1051), (1055, 265, 1052), (1057, 265, 1056), (1059, 265, 1058), (1060, 1061, 265), (1061, 1062, 265), (1066, 1065, 1062), (1067, 1066, 1063), (1068, 1065, 1066), (1069, 265, 1065), (1070, 1071, 1069), (1072, 265, 1069), (1072, 1073, 265), (1073, 1074, 265), (1074, 1075, 265), (1082, 1083, 1081), (1083, 1084, 1081), (265, 1087, 1086), (1085, 1087, 265), (1089, 1088, 265), (1091, 1092, 1090), (1095, 1094, 1087), (1096, 1088, 1089), (1097, 265, 1088), (1100, 1101, 1099), (1101, 1102, 265), (1102, 1103, 265), (1103, 606, 265), (1104, 1103, 1102), (1105, 1106, 1103), (1106, 1107, 1103), (1107, 1108, 1103), (1110, 1111, 1109), (1113, 1103, 1112), (1114, 1103, 1113), (1115, 1117, 1103), (1118, 1117, 1115), (1119, 606, 1103), (1120, 1119, 1117), (1121, 606, 1119), (1122, 1121, 1119), (1124, 1125, 606), (1125, 1126, 1127), (1129, 1130, 1127), (1131, 1132, 1127), (1135, 1136, 1127), (1137, 1139, 1127), (1142, 1141, 1127), (1143, 1141, 1142), (1144, 1141, 1143), (1141, 606, 1127), (1145, 606, 1141), (1147, 606, 1146), (1147, 1148, 606), (1151, 1149, 606), (1149, 664, 606), (1149, 1166, 664), (1150, 1151, 606), (1156, 1155, 1153), (1158, 1157, 1151), (1159, 1158, 1155), (1161, 1160, 1157), (1163, 1162, 1160), (1165, 1164, 1151), (664, 1167, 1168), (1181, 1178, 1176), (1179, 1181, 1176), (1149, 1183, 1177), (1149, 1186, 1183), (1185, 1184, 1178), (1189, 1188, 1166), (1190, 1189, 1184), (1149, 1197, 1186), (1193, 1166, 1192), (1195, 1194, 1166), (1196, 1195, 1166), (1200, 1201, 1149), (1203, 1202, 1149), (1205, 1204, 1149), (1206, 1202, 1203), (1207, 1208, 1202), (1210, 1149, 1208), (1212, 1211, 1149), (1210, 1212, 1149), (1164, 1213, 1151), (1215, 1149, 1151), (1216, 1215, 1151), (1218, 1149, 1215), (1219, 1218, 1215), (1220, 1199, 1149), (1221, 1220, 1149), (1222, 1200, 1199), (1224, 1201, 1200), (1225, 664, 1168), (1226, 1225, 1168), (1167, 1228, 1227), (1230, 1229, 1169), (1174, 1232, 1231), (1166, 1233, 1232), (664, 1236, 1235), (664, 1237, 1236), (1238, 1237, 664), (1238, 1242, 1237), (1243, 1242, 1238), (1244, 1243, 1238), (1240, 1246, 1245), (1251, 745, 746), (1253, 1240, 1252), (1254, 1246, 1240), (1149, 1256, 1255), (1259, 1258, 1256), (1260, 1259, 1149), (1258, 1261, 1256), (1264, 1265, 1191), (1265, 1149, 1191), (1268, 1267, 1265), (1271, 1270, 1149), (1272, 1260, 1257), (1275, 1276, 857), (1277, 745, 858), (1278, 861, 745)])
me_mesh.update()

# ---- objects
ob_mycurve = bpy.data.objects.new('myCurve', me_mesh)

# ---- transforms, parenting, visibility, modifiers, constraints
ob_mycurve.location = (0.0, 0.0, 0.0)
_m = ob_mycurve.modifiers.new('Auto Smooth', 'NODES')
_m.node_group = ng_auto_smooth
_gi = [s.identifier for s in ng_auto_smooth.interface.items_tree if s.item_type == 'SOCKET' and s.in_out == 'INPUT']
_m[_gi[1]] = 3.142  # Angle

# ---- collection membership
scene.collection.objects.link(ob_mycurve)

# ---- scene / render settings (as saved in the file)
scene.frame_start = 1; scene.frame_end = 250; scene.frame_set(1)
scene.render.engine = 'BLENDER_EEVEE_NEXT'
scene.cycles.sampling_pattern = 'TABULATED_SOBOL'
scene.cycles.use_light_tree = False
scene.view_settings.view_transform = 'Filmic'
bpy.context.view_layer.update()

# ---- added for rendering (the .blend has no active camera and no usable light): camera, sun
cam_auto = bpy.data.cameras.new('AutoCamera')
cam_auto.lens = 50.0
cam_auto.sensor_width = 36.0
cam_auto.clip_end = 1000.0
ob_auto_camera = bpy.data.objects.new('AutoCamera', cam_auto)
scene.collection.objects.link(ob_auto_camera)
ob_auto_camera.location = (40.3761, 39.3398, 7.14849)
ob_auto_camera.rotation_euler = (1.09748, -7.21219e-08, 0.694738)
scene.camera = ob_auto_camera
light_auto_sun = bpy.data.lights.new('AutoSun', 'SUN')
light_auto_sun.energy = 3.0
light_auto_sun.angle = 0.0523599
ob_auto_sun = bpy.data.objects.new('AutoSun', light_auto_sun)
scene.collection.objects.link(ob_auto_sun)
ob_auto_sun.rotation_euler = (0.872665, 0.174533, 0.523599)
bpy.context.view_layer.update()
